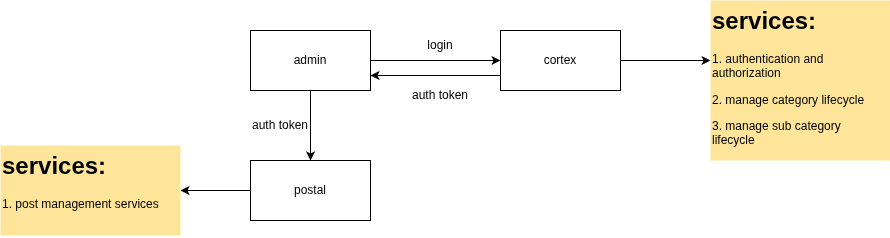

The diagram above was exported from draw.io. Its source (the exported page's mxGraphModel, read from the mxfile embedded in the PNG):
<mxGraphModel dx="2507" dy="758" grid="1" gridSize="10" guides="1" tooltips="1" connect="1" arrows="1" fold="1" page="1" pageScale="1" pageWidth="850" pageHeight="1100" math="0" shadow="0">
  <root>
    <mxCell id="0" />
    <mxCell id="1" parent="0" />
    <mxCell id="huXGJptqqZbWPDtFtJLV-14" edge="1" parent="1" source="huXGJptqqZbWPDtFtJLV-13" style="edgeStyle=orthogonalEdgeStyle;rounded=0;orthogonalLoop=1;jettySize=auto;html=1;">
      <mxGeometry relative="1" as="geometry">
        <mxPoint y="300" as="targetPoint" />
      </mxGeometry>
    </mxCell>
    <mxCell id="huXGJptqqZbWPDtFtJLV-20" edge="1" parent="1" source="huXGJptqqZbWPDtFtJLV-13" style="edgeStyle=orthogonalEdgeStyle;rounded=0;orthogonalLoop=1;jettySize=auto;html=1;">
      <mxGeometry relative="1" as="geometry">
        <mxPoint x="-190" y="400" as="targetPoint" />
      </mxGeometry>
    </mxCell>
    <mxCell id="huXGJptqqZbWPDtFtJLV-13" parent="1" style="rounded=0;whiteSpace=wrap;html=1;" value="admin" vertex="1">
      <mxGeometry height="60" width="120" x="-250" y="270" as="geometry" />
    </mxCell>
    <mxCell id="huXGJptqqZbWPDtFtJLV-18" edge="1" parent="1" source="huXGJptqqZbWPDtFtJLV-15" style="edgeStyle=orthogonalEdgeStyle;rounded=0;orthogonalLoop=1;jettySize=auto;html=1;entryX=1;entryY=0.75;entryDx=0;entryDy=0;" target="huXGJptqqZbWPDtFtJLV-13">
      <mxGeometry relative="1" as="geometry">
        <Array as="points">
          <mxPoint x="-30" y="315" />
          <mxPoint x="-30" y="315" />
        </Array>
      </mxGeometry>
    </mxCell>
    <mxCell id="huXGJptqqZbWPDtFtJLV-27" edge="1" parent="1" source="huXGJptqqZbWPDtFtJLV-15" style="edgeStyle=orthogonalEdgeStyle;rounded=0;orthogonalLoop=1;jettySize=auto;html=1;">
      <mxGeometry relative="1" as="geometry">
        <mxPoint x="210" y="300" as="targetPoint" />
      </mxGeometry>
    </mxCell>
    <mxCell id="huXGJptqqZbWPDtFtJLV-15" parent="1" style="rounded=0;whiteSpace=wrap;html=1;" value="cortex" vertex="1">
      <mxGeometry height="60" width="120" y="270" as="geometry" />
    </mxCell>
    <mxCell id="huXGJptqqZbWPDtFtJLV-17" parent="1" style="text;html=1;whiteSpace=wrap;strokeColor=none;fillColor=none;align=center;verticalAlign=middle;rounded=0;" value="login" vertex="1">
      <mxGeometry height="30" width="60" x="-90" y="270" as="geometry" />
    </mxCell>
    <mxCell id="huXGJptqqZbWPDtFtJLV-19" parent="1" style="text;html=1;whiteSpace=wrap;strokeColor=none;fillColor=none;align=center;verticalAlign=middle;rounded=0;" value="auth token" vertex="1">
      <mxGeometry height="30" width="60" x="-90" y="320" as="geometry" />
    </mxCell>
    <mxCell id="huXGJptqqZbWPDtFtJLV-25" edge="1" parent="1" source="huXGJptqqZbWPDtFtJLV-21" style="edgeStyle=orthogonalEdgeStyle;rounded=0;orthogonalLoop=1;jettySize=auto;html=1;" target="huXGJptqqZbWPDtFtJLV-24">
      <mxGeometry relative="1" as="geometry" />
    </mxCell>
    <mxCell id="huXGJptqqZbWPDtFtJLV-21" parent="1" style="rounded=0;whiteSpace=wrap;html=1;" value="postal" vertex="1">
      <mxGeometry height="60" width="120" x="-250" y="400" as="geometry" />
    </mxCell>
    <mxCell id="huXGJptqqZbWPDtFtJLV-22" parent="1" style="text;html=1;whiteSpace=wrap;strokeColor=none;fillColor=none;align=center;verticalAlign=middle;rounded=0;" value="auth token" vertex="1">
      <mxGeometry height="30" width="60" x="-250" y="350" as="geometry" />
    </mxCell>
    <mxCell id="huXGJptqqZbWPDtFtJLV-23" parent="1" style="text;html=1;whiteSpace=wrap;overflow=hidden;rounded=0;fillColor=#FFE599;" value="&lt;h1 style=&quot;margin-top: 0px;&quot;&gt;services:&lt;/h1&gt;&lt;p&gt;1. authentication and authorization&lt;/p&gt;&lt;p&gt;2. manage category lifecycle&lt;/p&gt;&lt;p&gt;3. manage sub category lifecycle&amp;nbsp;&lt;/p&gt;" vertex="1">
      <mxGeometry height="160" width="180" x="210" y="240" as="geometry" />
    </mxCell>
    <mxCell id="huXGJptqqZbWPDtFtJLV-24" parent="1" style="text;html=1;whiteSpace=wrap;overflow=hidden;rounded=0;fillColor=#FFE599;" value="&lt;h1 style=&quot;margin-top: 0px;&quot;&gt;services:&lt;/h1&gt;&lt;p&gt;1. post management services&lt;/p&gt;" vertex="1">
      <mxGeometry height="90" width="180" x="-500" y="385" as="geometry" />
    </mxCell>
  </root>
</mxGraphModel>